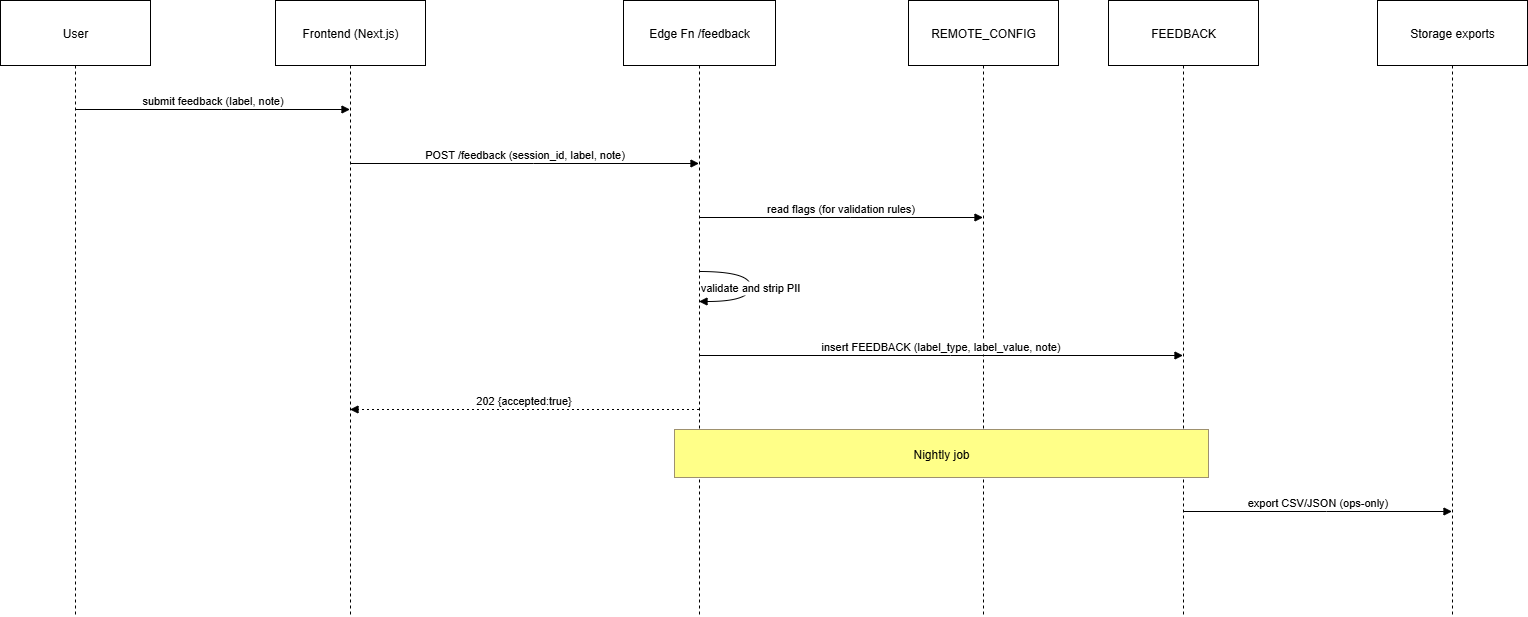

The diagram above was exported from draw.io. Its source (the exported page's mxGraphModel, read from the mxfile embedded in the PNG):
<mxGraphModel dx="1034" dy="666" grid="1" gridSize="10" guides="1" tooltips="1" connect="1" arrows="1" fold="1" page="1" pageScale="1" pageWidth="850" pageHeight="1100" math="0" shadow="0">
  <root>
    <mxCell id="0" />
    <mxCell id="1" parent="0" />
    <mxCell id="fzmdN5EYo2sItAnyYRKq-1" value="User" style="shape=umlLifeline;perimeter=lifelinePerimeter;whiteSpace=wrap;container=1;dropTarget=0;collapsible=0;recursiveResize=0;outlineConnect=0;portConstraint=eastwest;newEdgeStyle={&quot;edgeStyle&quot;:&quot;elbowEdgeStyle&quot;,&quot;elbow&quot;:&quot;vertical&quot;,&quot;curved&quot;:0,&quot;rounded&quot;:0};size=65;" vertex="1" parent="1">
      <mxGeometry x="20" y="20" width="150" height="616" as="geometry" />
    </mxCell>
    <mxCell id="fzmdN5EYo2sItAnyYRKq-2" value="Frontend (Next.js)" style="shape=umlLifeline;perimeter=lifelinePerimeter;whiteSpace=wrap;container=1;dropTarget=0;collapsible=0;recursiveResize=0;outlineConnect=0;portConstraint=eastwest;newEdgeStyle={&quot;edgeStyle&quot;:&quot;elbowEdgeStyle&quot;,&quot;elbow&quot;:&quot;vertical&quot;,&quot;curved&quot;:0,&quot;rounded&quot;:0};size=65;" vertex="1" parent="1">
      <mxGeometry x="295" y="20" width="150" height="616" as="geometry" />
    </mxCell>
    <mxCell id="fzmdN5EYo2sItAnyYRKq-3" value="Edge Fn /feedback" style="shape=umlLifeline;perimeter=lifelinePerimeter;whiteSpace=wrap;container=1;dropTarget=0;collapsible=0;recursiveResize=0;outlineConnect=0;portConstraint=eastwest;newEdgeStyle={&quot;edgeStyle&quot;:&quot;elbowEdgeStyle&quot;,&quot;elbow&quot;:&quot;vertical&quot;,&quot;curved&quot;:0,&quot;rounded&quot;:0};size=65;" vertex="1" parent="1">
      <mxGeometry x="643" y="20" width="152" height="616" as="geometry" />
    </mxCell>
    <mxCell id="fzmdN5EYo2sItAnyYRKq-4" value="REMOTE_CONFIG" style="shape=umlLifeline;perimeter=lifelinePerimeter;whiteSpace=wrap;container=1;dropTarget=0;collapsible=0;recursiveResize=0;outlineConnect=0;portConstraint=eastwest;newEdgeStyle={&quot;edgeStyle&quot;:&quot;elbowEdgeStyle&quot;,&quot;elbow&quot;:&quot;vertical&quot;,&quot;curved&quot;:0,&quot;rounded&quot;:0};size=65;" vertex="1" parent="1">
      <mxGeometry x="928" y="20" width="150" height="616" as="geometry" />
    </mxCell>
    <mxCell id="fzmdN5EYo2sItAnyYRKq-5" value="FEEDBACK" style="shape=umlLifeline;perimeter=lifelinePerimeter;whiteSpace=wrap;container=1;dropTarget=0;collapsible=0;recursiveResize=0;outlineConnect=0;portConstraint=eastwest;newEdgeStyle={&quot;edgeStyle&quot;:&quot;elbowEdgeStyle&quot;,&quot;elbow&quot;:&quot;vertical&quot;,&quot;curved&quot;:0,&quot;rounded&quot;:0};size=65;" vertex="1" parent="1">
      <mxGeometry x="1128" y="20" width="150" height="616" as="geometry" />
    </mxCell>
    <mxCell id="fzmdN5EYo2sItAnyYRKq-6" value="Storage exports" style="shape=umlLifeline;perimeter=lifelinePerimeter;whiteSpace=wrap;container=1;dropTarget=0;collapsible=0;recursiveResize=0;outlineConnect=0;portConstraint=eastwest;newEdgeStyle={&quot;edgeStyle&quot;:&quot;elbowEdgeStyle&quot;,&quot;elbow&quot;:&quot;vertical&quot;,&quot;curved&quot;:0,&quot;rounded&quot;:0};size=65;" vertex="1" parent="1">
      <mxGeometry x="1397" y="20" width="150" height="616" as="geometry" />
    </mxCell>
    <mxCell id="fzmdN5EYo2sItAnyYRKq-7" value="submit feedback (label, note)" style="verticalAlign=bottom;edgeStyle=elbowEdgeStyle;elbow=vertical;curved=0;rounded=0;endArrow=block;" edge="1" parent="1" source="fzmdN5EYo2sItAnyYRKq-1" target="fzmdN5EYo2sItAnyYRKq-2">
      <mxGeometry relative="1" as="geometry">
        <Array as="points">
          <mxPoint x="241" y="129" />
        </Array>
      </mxGeometry>
    </mxCell>
    <mxCell id="fzmdN5EYo2sItAnyYRKq-8" value="POST /feedback (session_id, label, note)" style="verticalAlign=bottom;edgeStyle=elbowEdgeStyle;elbow=vertical;curved=0;rounded=0;endArrow=block;" edge="1" parent="1" source="fzmdN5EYo2sItAnyYRKq-2" target="fzmdN5EYo2sItAnyYRKq-3">
      <mxGeometry relative="1" as="geometry">
        <Array as="points">
          <mxPoint x="553" y="183" />
        </Array>
      </mxGeometry>
    </mxCell>
    <mxCell id="fzmdN5EYo2sItAnyYRKq-9" value="read flags (for validation rules)" style="verticalAlign=bottom;edgeStyle=elbowEdgeStyle;elbow=vertical;curved=0;rounded=0;endArrow=block;" edge="1" parent="1" source="fzmdN5EYo2sItAnyYRKq-3" target="fzmdN5EYo2sItAnyYRKq-4">
      <mxGeometry relative="1" as="geometry">
        <Array as="points">
          <mxPoint x="870" y="237" />
        </Array>
      </mxGeometry>
    </mxCell>
    <mxCell id="fzmdN5EYo2sItAnyYRKq-10" value="validate and strip PII" style="curved=1;endArrow=block;rounded=0;" edge="1" parent="1" source="fzmdN5EYo2sItAnyYRKq-3" target="fzmdN5EYo2sItAnyYRKq-3">
      <mxGeometry relative="1" as="geometry">
        <Array as="points">
          <mxPoint x="770" y="291" />
          <mxPoint x="770" y="321" />
        </Array>
      </mxGeometry>
    </mxCell>
    <mxCell id="fzmdN5EYo2sItAnyYRKq-11" value="insert FEEDBACK (label_type, label_value, note)" style="verticalAlign=bottom;edgeStyle=elbowEdgeStyle;elbow=vertical;curved=0;rounded=0;endArrow=block;" edge="1" parent="1" source="fzmdN5EYo2sItAnyYRKq-3" target="fzmdN5EYo2sItAnyYRKq-5">
      <mxGeometry relative="1" as="geometry">
        <Array as="points">
          <mxPoint x="970" y="375" />
        </Array>
      </mxGeometry>
    </mxCell>
    <mxCell id="fzmdN5EYo2sItAnyYRKq-12" value="202 {accepted:true}" style="verticalAlign=bottom;edgeStyle=elbowEdgeStyle;elbow=vertical;curved=0;rounded=0;dashed=1;dashPattern=2 3;endArrow=block;" edge="1" parent="1" source="fzmdN5EYo2sItAnyYRKq-3" target="fzmdN5EYo2sItAnyYRKq-2">
      <mxGeometry relative="1" as="geometry">
        <Array as="points">
          <mxPoint x="556" y="429" />
        </Array>
      </mxGeometry>
    </mxCell>
    <mxCell id="fzmdN5EYo2sItAnyYRKq-13" value="export CSV/JSON (ops-only)" style="verticalAlign=bottom;edgeStyle=elbowEdgeStyle;elbow=vertical;curved=0;rounded=0;endArrow=block;" edge="1" parent="1" source="fzmdN5EYo2sItAnyYRKq-5" target="fzmdN5EYo2sItAnyYRKq-6">
      <mxGeometry relative="1" as="geometry">
        <Array as="points">
          <mxPoint x="1346" y="531" />
        </Array>
      </mxGeometry>
    </mxCell>
    <mxCell id="fzmdN5EYo2sItAnyYRKq-14" value="Nightly job" style="fillColor=#ffff88;strokeColor=#9E916F;" vertex="1" parent="1">
      <mxGeometry x="694" y="449" width="534" height="48" as="geometry" />
    </mxCell>
  </root>
</mxGraphModel>